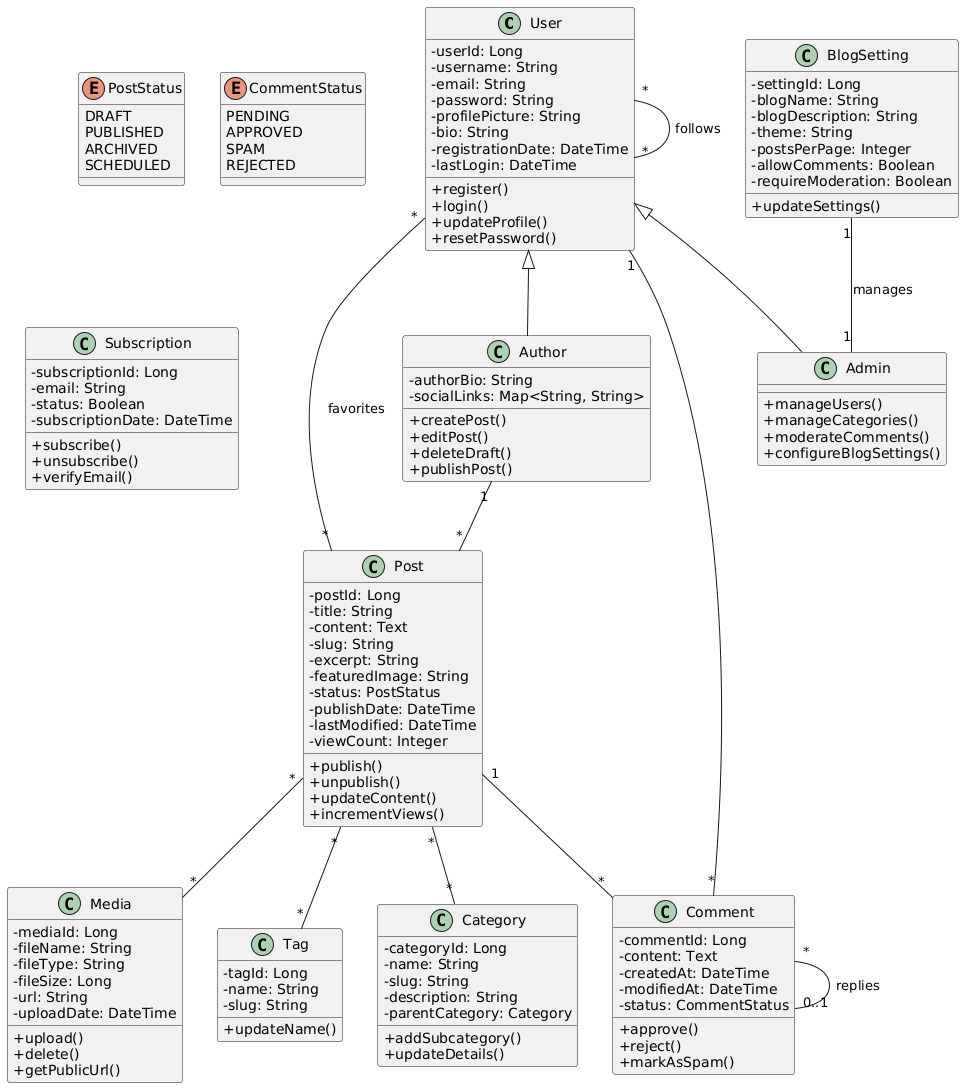

The diagram above was rendered by PlantUML. Its source (embedded in the PNG):
@startuml
skinparam classAttributeIconSize 0

class User {
  -userId: Long
  -username: String
  -email: String
  -password: String
  -profilePicture: String
  -bio: String
  -registrationDate: DateTime
  -lastLogin: DateTime
  +register()
  +login()
  +updateProfile()
  +resetPassword()
}

class Author {
  -authorBio: String
  -socialLinks: Map<String, String>
  +createPost()
  +editPost()
  +deleteDraft()
  +publishPost()
}

class Admin {
  +manageUsers()
  +manageCategories()
  +moderateComments()
  +configureBlogSettings()
}

class Post {
  -postId: Long
  -title: String
  -content: Text
  -slug: String
  -excerpt: String
  -featuredImage: String
  -status: PostStatus
  -publishDate: DateTime
  -lastModified: DateTime
  -viewCount: Integer
  +publish()
  +unpublish()
  +updateContent()
  +incrementViews()
}

class Category {
  -categoryId: Long
  -name: String
  -slug: String
  -description: String
  -parentCategory: Category
  +addSubcategory()
  +updateDetails()
}

class Tag {
  -tagId: Long
  -name: String
  -slug: String
  +updateName()
}

class Comment {
  -commentId: Long
  -content: Text
  -createdAt: DateTime
  -modifiedAt: DateTime
  -status: CommentStatus
  +approve()
  +reject()
  +markAsSpam()
}

class Media {
  -mediaId: Long
  -fileName: String
  -fileType: String
  -fileSize: Long
  -url: String
  -uploadDate: DateTime
  +upload()
  +delete()
  +getPublicUrl()
}

class BlogSetting {
  -settingId: Long
  -blogName: String
  -blogDescription: String
  -theme: String
  -postsPerPage: Integer
  -allowComments: Boolean
  -requireModeration: Boolean
  +updateSettings()
}

enum PostStatus {
  DRAFT
  PUBLISHED
  ARCHIVED
  SCHEDULED
}

enum CommentStatus {
  PENDING
  APPROVED
  SPAM
  REJECTED
}

class Subscription {
  -subscriptionId: Long
  -email: String
  -status: Boolean
  -subscriptionDate: DateTime
  +subscribe()
  +unsubscribe()
  +verifyEmail()
}

' Relationships
User <|-- Author
User <|-- Admin
Author "1" -- "*" Post
Post "*" -- "*" Category
Post "*" -- "*" Tag
Post "1" -- "*" Comment
Comment "*" -- "1" User
Post "*" -- "*" Media
Comment "*" -- "0..1" Comment : replies
BlogSetting "1" -- "1" Admin : manages
Post "*" -- "*" User : favorites
User "*" -- "*" User : follows
@enduml